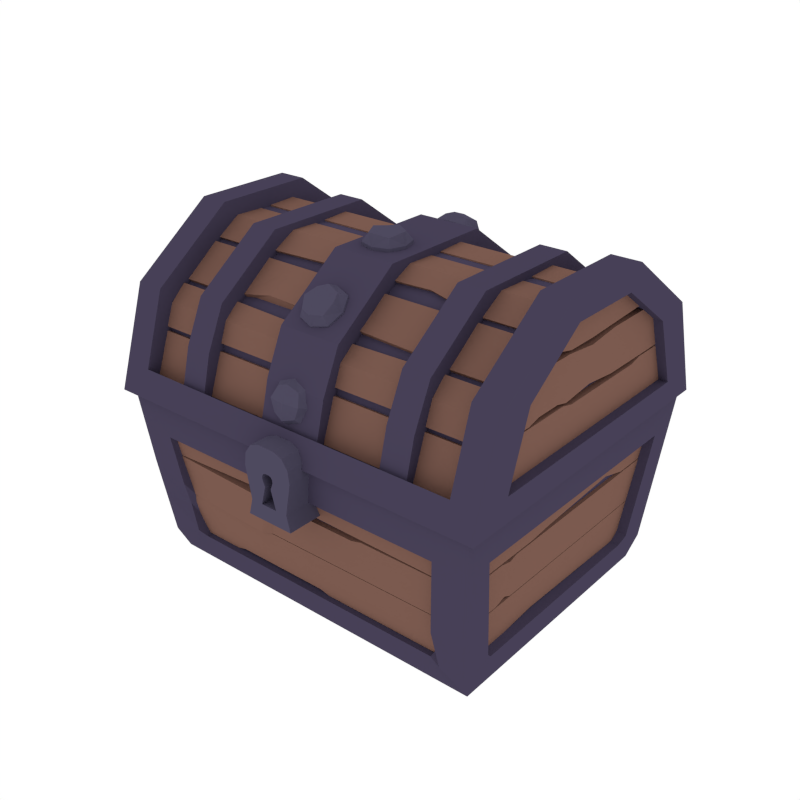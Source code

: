 # Source: Chest.blend  (saved by Blender 2.79.0; exported with 4.5.12 LTS)
import bpy
from mathutils import Matrix  # noqa: F401  (used for matrix-valued properties, if any)

bpy.ops.wm.read_factory_settings(use_empty=True)
scene = bpy.context.scene
scene.name = 'Scene'

# ---- collections
col_collection_1 = bpy.data.collections.new('Collection 1'); scene.collection.children.link(col_collection_1)

# ---- materials (node trees are filled in below, after node groups)
mat_darkmetal = bpy.data.materials.new('DarkMetal')
mat_darkmetal.alpha_threshold = 0.0
mat_darkmetal.diffuse_color = (0.06306, 0.05167, 0.09462, 1.0)
mat_darkmetal.roughness = 0.5
mat_wood = bpy.data.materials.new('Wood')
mat_wood.alpha_threshold = 0.0
mat_wood.diffuse_color = (0.2019, 0.104, 0.07929, 1.0)
mat_wood.roughness = 0.5
mat_metal = bpy.data.materials.new('Metal')
mat_metal.alpha_threshold = 0.0
mat_metal.diffuse_color = (0.07699, 0.06833, 0.1149, 1.0)
mat_metal.roughness = 0.5

# ---- material node trees

# ---- world
world_world = bpy.data.worlds.new('World'); scene.world = world_world
world_world.color = (1.0, 1.0, 1.0)
world_world.use_sun_shadow = False
world_world.sun_shadow_jitter_overblur = 0.0
world_world.cycles.sampling_method = 'NONE'
world_world.cycles.sample_map_resolution = 256

# ---- meshes
me_cube_000 = bpy.data.meshes.new('Cube.000')
me_cube_000.from_pydata([(-0.4754, -0.3979, 0.4241), (-0.4754, -0.3239, 0.6544), (-0.4754, -0.1286, 0.7973), (-0.4754, -0.2989, 0.4809), (-0.4754, -0.2436, 0.6385), (-0.4754, -0.09782, 0.7452), (-0.4376, -0.2989, 0.4809), (-0.4376, -0.2436, 0.6385), (-0.4376, -0.09782, 0.7452), (-0.4083, -0.3781, 0.4859), (-0.4083, -0.3239, 0.6544), (-0.4083, -0.1286, 0.7973), (-0.4083, -0.342, 0.4434), (-0.4083, -0.2877, 0.6119), (-0.4083, -0.09248, 0.7548), (-0.4433, -0.3158, 0.5558), (-0.4433, -0.3514, 0.4575), (-0.4433, -0.2968, 0.5489), (-0.4433, -0.3324, 0.4506), (-0.2773, -0.3158, 0.5558), (-0.2773, -0.3514, 0.4575), (-0.2773, -0.2968, 0.5489), (-0.2773, -0.3324, 0.4506), (-0.2464, -0.3158, 0.5558), (-0.2464, -0.3489, 0.4645), (-0.2464, -0.2968, 0.5489), (-0.2464, -0.3298, 0.4576), (-0.4433, -0.2595, 0.6493), (-0.4433, -0.3142, 0.5655), (-0.4433, -0.2459, 0.6342), (-0.4433, -0.2952, 0.5585), (-0.2773, -0.2595, 0.6493), (-0.2773, -0.3142, 0.5655), (-0.2773, -0.2459, 0.6342), (-0.2773, -0.2952, 0.5585), (-0.2464, -0.2595, 0.6493), (-0.2464, -0.3116, 0.5725), (-0.2464, -0.2459, 0.6342), (-0.2464, -0.2926, 0.5655), (-0.4433, -0.2961, 0.6146), (-0.2773, -0.2961, 0.6146), (-0.2464, -0.2948, 0.6181), (-0.4433, -0.1625, 0.7177), (-0.4433, -0.2458, 0.6543), (-0.4433, -0.1503, 0.7015), (-0.4433, -0.2335, 0.6381), (-0.2773, -0.1625, 0.7177), (-0.2773, -0.2458, 0.6543), (-0.2773, -0.1502, 0.7015), (-0.2773, -0.2335, 0.6381), (-0.2464, -0.1625, 0.7177), (-0.2464, -0.2398, 0.6588), (-0.2464, -0.1502, 0.7015), (-0.2464, -0.2276, 0.6427), (-0.4433, -0.02244, 0.7581), (-0.4433, -0.1495, 0.7237), (-0.4433, -0.02189, 0.7378), (-0.4433, -0.1347, 0.7098), (-0.2773, -0.02244, 0.7581), (-0.2773, -0.1495, 0.7237), (-0.2773, -0.02189, 0.7378), (-0.2773, -0.1347, 0.7098), (-0.2464, -0.02244, 0.7581), (-0.2464, -0.1444, 0.7291), (-0.2464, -0.02189, 0.7378), (-0.2464, -0.1296, 0.7153), (-0.4433, -0.09357, 0.7599), (-0.2773, -0.09357, 0.7599), (-0.2464, -0.08984, 0.76), (-0.4538, -0.3311, 0.4709), (-0.4534, -0.3019, 0.5699), (-0.4374, -0.3311, 0.4708), (-0.4371, -0.3019, 0.5698), (-0.4538, -0.2009, 0.4713), (-0.4534, -0.2012, 0.5702), (-0.4374, -0.2009, 0.4712), (-0.4371, -0.2012, 0.5701), (-0.4538, -0.17, 0.4714), (-0.4535, -0.1703, 0.5629), (-0.4374, -0.17, 0.4713), (-0.4371, -0.1703, 0.5628), (-0.4538, -0.07906, 0.4717), (-0.4534, -0.07939, 0.5706), (-0.4374, -0.07906, 0.4716), (-0.4371, -0.07939, 0.5705), (-0.4538, -0.2663, 0.6725), (-0.4534, -0.2823, 0.5735), (-0.4374, -0.2663, 0.6725), (-0.4371, -0.2823, 0.5736), (-0.4538, -0.08264, 0.7781), (-0.4534, -0.08231, 0.6792), (-0.4374, -0.08264, 0.7782), (-0.4371, -0.08231, 0.6793), (-0.4538, -0.1135, 0.778), (-0.4535, -0.1132, 0.6866), (-0.4374, -0.1135, 0.7781), (-0.4371, -0.1132, 0.6866), (-0.4538, -0.1735, 0.7395), (-0.4535, -0.1733, 0.6864), (-0.4374, -0.1735, 0.7396), (-0.4371, -0.1733, 0.6864), (-0.4538, -0.2282, 0.71), (-0.4534, -0.2444, 0.6787), (-0.4374, -0.2282, 0.7101), (-0.4371, -0.2444, 0.6787), (-0.3035, -0.3722, 0.4639), (-0.3035, -0.3031, 0.6584), (-0.3035, -0.1441, 0.7748), (-0.2392, -0.3722, 0.4639), (-0.2392, -0.3031, 0.6584), (-0.2392, -0.1441, 0.7748), (-0.3035, -0.3476, 0.5611), (-0.2392, -0.3476, 0.5611), (-0.3004, -0.2774, 0.5388), (-0.3004, -0.2504, 0.6086), (-0.3004, -0.1541, 0.6919), (-0.2424, -0.2922, 0.4691), (-0.3004, -0.2922, 0.4691), (-0.2424, -0.2504, 0.6086), (-0.2424, -0.1541, 0.6919), (-0.2424, -0.2774, 0.5388), (-0.4754, -0.378, 0.4859), (-0.4754, 0.385, 0.4267), (-0.4754, 0.3094, 0.6565), (-0.4754, 0.1133, 0.7981), (-0.4754, 0.2856, 0.4829), (-0.4754, 0.2293, 0.6401), (-0.4754, 0.0828, 0.7458), (-0.4376, 0.2856, 0.4829), (-0.4376, 0.2293, 0.6401), (-0.4376, 0.0828, 0.7458), (-0.4083, 0.3648, 0.4883), (-0.4083, 0.3094, 0.6565), (-0.4083, 0.1133, 0.7981), (-0.4083, 0.329, 0.4456), (-0.4083, 0.2736, 0.6138), (-0.4083, 0.07739, 0.7554), (-0.4433, 0.3021, 0.5579), (-0.4433, 0.3383, 0.4598), (-0.4433, 0.283, 0.5509), (-0.4433, 0.3193, 0.4527), (-0.2773, 0.3021, 0.5579), (-0.2773, 0.3383, 0.4598), (-0.2773, 0.283, 0.5509), (-0.2773, 0.3193, 0.4527), (-0.2464, 0.3021, 0.5579), (-0.2464, 0.3358, 0.4668), (-0.2464, 0.283, 0.5509), (-0.2464, 0.3167, 0.4597), (-0.4433, 0.2451, 0.6509), (-0.4433, 0.3004, 0.5675), (-0.4433, 0.2316, 0.6358), (-0.4433, 0.2814, 0.5604), (-0.2773, 0.2451, 0.6509), (-0.2773, 0.3004, 0.5675), (-0.2773, 0.2316, 0.6358), (-0.2773, 0.2814, 0.5604), (-0.2464, 0.2451, 0.6509), (-0.2464, 0.2978, 0.5745), (-0.2464, 0.2316, 0.6358), (-0.2464, 0.2788, 0.5674), (-0.4433, 0.2819, 0.6165), (-0.2773, 0.2819, 0.6165), (-0.2464, 0.2806, 0.62), (-0.4433, 0.1477, 0.7187), (-0.4433, 0.2314, 0.6559), (-0.4433, 0.1355, 0.7025), (-0.4433, 0.2192, 0.6397), (-0.2773, 0.1477, 0.7187), (-0.2773, 0.2314, 0.6559), (-0.2773, 0.1355, 0.7025), (-0.2773, 0.2192, 0.6397), (-0.2464, 0.1477, 0.7187), (-0.2464, 0.2254, 0.6604), (-0.2464, 0.1355, 0.7025), (-0.2464, 0.2132, 0.6441), (-0.4433, 0.007332, 0.7582), (-0.4433, 0.1346, 0.7246), (-0.4433, 0.006922, 0.7379), (-0.4433, 0.1199, 0.7107), (-0.2773, 0.007331, 0.7582), (-0.2773, 0.1346, 0.7246), (-0.2773, 0.006922, 0.7379), (-0.2773, 0.1199, 0.7107), (-0.2464, 0.007331, 0.7582), (-0.2464, 0.1295, 0.73), (-0.2464, 0.006922, 0.7379), (-0.2464, 0.1148, 0.7161), (-0.4433, 0.07845, 0.7605), (-0.2773, 0.07845, 0.7605), (-0.2464, 0.07472, 0.7606), (-0.4538, 0.3179, 0.473), (-0.4534, 0.2881, 0.5718), (-0.4374, 0.3179, 0.473), (-0.4371, 0.2881, 0.5718), (-0.4538, 0.1877, 0.4726), (-0.4534, 0.1873, 0.5715), (-0.4374, 0.1877, 0.4725), (-0.4371, 0.1873, 0.5714), (-0.4538, 0.1568, 0.4725), (-0.4535, 0.1565, 0.5639), (-0.4374, 0.1568, 0.4724), (-0.4371, 0.1565, 0.5639), (-0.4538, -0.036, 0.4719), (-0.4534, -0.03633, 0.5708), (-0.4374, -0.036, 0.4718), (-0.4371, -0.03633, 0.5707), (-0.4538, -0.005172, 0.472), (-0.4535, -0.005476, 0.5634), (-0.4374, -0.005172, 0.4719), (-0.4371, -0.005476, 0.5633), (-0.4538, 0.07345, 0.6736), (-0.4534, 0.07378, 0.5747), (-0.4374, 0.07345, 0.6737), (-0.4371, 0.07378, 0.5748), (-0.4538, 0.1043, 0.6571), (-0.4535, 0.1046, 0.5823), (-0.4374, 0.1043, 0.6572), (-0.4371, 0.1046, 0.5823), (-0.4538, 0.1953, 0.674), (-0.4534, 0.1956, 0.5751), (-0.4374, 0.1953, 0.6741), (-0.4371, 0.1956, 0.5752), (-0.4538, 0.1644, 0.6739), (-0.4535, 0.1647, 0.5825), (-0.4374, 0.1644, 0.674), (-0.4371, 0.1647, 0.5825), (-0.4538, 0.2518, 0.6742), (-0.4534, 0.2684, 0.5753), (-0.4374, 0.2518, 0.6743), (-0.4371, 0.2684, 0.5754), (-0.4538, 0.0674, 0.7786), (-0.4534, 0.06773, 0.6797), (-0.4374, 0.0674, 0.7787), (-0.4371, 0.06773, 0.6798), (-0.4538, 0.09823, 0.7787), (-0.4535, 0.09854, 0.6873), (-0.4374, 0.09823, 0.7788), (-0.4371, 0.09854, 0.6873), (-0.4538, 0.1585, 0.7406), (-0.4535, 0.1587, 0.6875), (-0.4374, 0.1585, 0.7407), (-0.4371, 0.1587, 0.6875), (-0.4538, 0.2134, 0.7115), (-0.4534, 0.2298, 0.6802), (-0.4374, 0.2134, 0.7116), (-0.4371, 0.2298, 0.6803), (-0.3035, 0.3591, 0.4663), (-0.3035, 0.2887, 0.6604), (-0.3035, 0.1289, 0.7757), (-0.3035, -0.007609, 0.7753), (-0.2392, 0.3591, 0.4663), (-0.2392, 0.2887, 0.6604), (-0.2392, 0.1289, 0.7757), (-0.2392, -0.007609, 0.7753), (-0.3035, 0.3338, 0.5634), (-0.2392, 0.3338, 0.5634), (-0.3004, 0.2637, 0.5406), (-0.3004, 0.2363, 0.6102), (-0.2424, -0.007333, 0.6924), (-0.3004, -0.007333, 0.6924), (-0.3004, 0.1394, 0.6929), (-0.2424, 0.2791, 0.471), (-0.3004, 0.2791, 0.471), (-0.2424, 0.2363, 0.6102), (-0.2424, 0.1394, 0.6929), (-0.2424, 0.2637, 0.5406), (-0.4754, 0.3647, 0.4883), (0.4742, -0.3979, 0.4241), (0.4742, -0.3239, 0.6544), (0.4742, -0.1286, 0.7973), (0.4742, -0.2989, 0.4809), (0.4742, -0.2436, 0.6385), (0.4742, -0.09782, 0.7452), (0.4364, -0.2989, 0.4809), (0.4364, -0.2436, 0.6385), (0.4364, -0.09782, 0.7452), (0.4071, -0.3781, 0.4859), (0.4071, -0.3239, 0.6544), (0.4071, -0.1286, 0.7973), (0.4071, -0.342, 0.4434), (0.4071, -0.2877, 0.6119), (0.4071, -0.09248, 0.7548), (-0.0006084, -0.3158, 0.5558), (-0.0006084, -0.3489, 0.4645), (-0.0006084, -0.2968, 0.5489), (-0.0006084, -0.3298, 0.4576), (0.4421, -0.3158, 0.5558), (0.4421, -0.3514, 0.4575), (0.4421, -0.2968, 0.5489), (0.4421, -0.3324, 0.4506), (0.2761, -0.3158, 0.5558), (0.2761, -0.3514, 0.4575), (0.2761, -0.2968, 0.5489), (0.2761, -0.3324, 0.4506), (0.2452, -0.3158, 0.5558), (0.2452, -0.3489, 0.4645), (0.2452, -0.2968, 0.5489), (0.2452, -0.3298, 0.4576), (-0.01285, -0.2585, 0.6426), (-0.0006084, -0.3116, 0.5725), (-0.01285, -0.2449, 0.6276), (-0.0006084, -0.2926, 0.5655), (0.4421, -0.2595, 0.6493), (0.4421, -0.3142, 0.5655), (0.4421, -0.2459, 0.6342), (0.4421, -0.2952, 0.5585), (0.2761, -0.2595, 0.6493), (0.2761, -0.3142, 0.5655), (0.2761, -0.2459, 0.6342), (0.2761, -0.2952, 0.5585), (0.2452, -0.2595, 0.6493), (0.2452, -0.3116, 0.5725), (0.2452, -0.2459, 0.6342), (0.2452, -0.2926, 0.5655), (-0.0006084, -0.2948, 0.6181), (0.4421, -0.2961, 0.6146), (0.2761, -0.2961, 0.6146), (0.2452, -0.2948, 0.6181), (-0.1594, -0.1625, 0.7177), (-0.1696, -0.2319, 0.6714), (-0.1594, -0.1502, 0.7015), (-0.1594, -0.2276, 0.6427), (0.4421, -0.1625, 0.7177), (0.4421, -0.2458, 0.6543), (0.4421, -0.1502, 0.7015), (0.4421, -0.2335, 0.6381), (0.2761, -0.1625, 0.7177), (0.2761, -0.2458, 0.6543), (0.2761, -0.1502, 0.7015), (0.2761, -0.2335, 0.6381), (0.2452, -0.1625, 0.7177), (0.2452, -0.2398, 0.6588), (0.2452, -0.1502, 0.7015), (0.2452, -0.2276, 0.6427), (0.1633, -0.02244, 0.7581), (0.1652, -0.1307, 0.7377), (0.1633, -0.02189, 0.7378), (0.1652, -0.1159, 0.7239), (0.4421, -0.02244, 0.7581), (0.4421, -0.1495, 0.7237), (0.4421, -0.02189, 0.7378), (0.4421, -0.1347, 0.7098), (0.2761, -0.02244, 0.7581), (0.2761, -0.1495, 0.7237), (0.2761, -0.02189, 0.7378), (0.2761, -0.1347, 0.7098), (0.2452, -0.02244, 0.7581), (0.2452, -0.1444, 0.7291), (0.2452, -0.02189, 0.7378), (0.2452, -0.1296, 0.7153), (0.1633, -0.08984, 0.76), (0.4421, -0.09357, 0.7599), (0.2761, -0.09357, 0.7599), (0.2452, -0.08984, 0.76), (0.4526, -0.3311, 0.4709), (0.4522, -0.3019, 0.5699), (0.4362, -0.3311, 0.4708), (0.4359, -0.3019, 0.5698), (0.4526, -0.08799, 0.673), (0.4522, -0.08766, 0.5741), (0.4362, -0.08799, 0.6731), (0.4359, -0.08766, 0.5742), (0.4526, -0.1188, 0.6729), (0.4522, -0.1185, 0.5815), (0.4362, -0.1188, 0.673), (0.4359, -0.1185, 0.5816), (0.4526, -0.2098, 0.6726), (0.4522, -0.2095, 0.5737), (0.4362, -0.2098, 0.6727), (0.4359, -0.2095, 0.5738), (0.4526, -0.179, 0.6727), (0.4522, -0.1787, 0.5813), (0.4362, -0.179, 0.6728), (0.4359, -0.1787, 0.5814), (0.4526, -0.2663, 0.6725), (0.4522, -0.2823, 0.5735), (0.4362, -0.2663, 0.6725), (0.4359, -0.2823, 0.5736), (0.4526, -0.08264, 0.7781), (0.4522, -0.08231, 0.6792), (0.4362, -0.08264, 0.7782), (0.4359, -0.08231, 0.6793), (0.4526, -0.1135, 0.778), (0.4522, -0.1132, 0.6866), (0.4362, -0.1135, 0.7781), (0.4359, -0.1132, 0.6866), (0.4526, -0.1735, 0.7395), (0.4522, -0.1733, 0.6864), (0.4362, -0.1735, 0.7396), (0.4359, -0.1733, 0.6864), (0.4526, -0.2282, 0.71), (0.4522, -0.2444, 0.6787), (0.4362, -0.2282, 0.7101), (0.4359, -0.2444, 0.6787), (0.3023, -0.3722, 0.4639), (0.3023, -0.3031, 0.6584), (0.3023, -0.1441, 0.7748), (0.238, -0.3722, 0.4639), (0.238, -0.3031, 0.6584), (0.238, -0.1441, 0.7748), (0.3023, -0.3476, 0.5611), (0.238, -0.3476, 0.5611), (0.2992, -0.2774, 0.5388), (0.2992, -0.2504, 0.6086), (0.2992, -0.1541, 0.6919), (0.2412, -0.2922, 0.4691), (0.2992, -0.2922, 0.4691), (0.2412, -0.2504, 0.6086), (0.2412, -0.1541, 0.6919), (0.2412, -0.2774, 0.5388), (0.4742, -0.378, 0.4859), (0.4742, 0.385, 0.4267), (0.4742, 0.3094, 0.6565), (0.4742, 0.1133, 0.7981), (0.4742, 0.2856, 0.4829), (0.4742, 0.2293, 0.6401), (0.4742, 0.0828, 0.7458), (0.4364, 0.2856, 0.4829), (0.4364, 0.2293, 0.6401), (0.4364, 0.0828, 0.7458), (0.4071, 0.3648, 0.4883), (0.4071, 0.3094, 0.6565), (0.4071, 0.1133, 0.7981), (0.4071, 0.329, 0.4456), (0.4071, 0.2736, 0.6138), (0.4071, 0.07739, 0.7554), (-0.0006085, 0.3021, 0.5579), (-0.0006085, 0.3358, 0.4668), (-0.0006085, 0.283, 0.5509), (-0.0006084, 0.3167, 0.4597), (0.4421, 0.3021, 0.5579), (0.4421, 0.3383, 0.4598), (0.4421, 0.283, 0.5509), (0.4421, 0.3193, 0.4527), (0.2761, 0.3021, 0.5579), (0.2761, 0.3383, 0.4598), (0.2761, 0.283, 0.5509), (0.2761, 0.3193, 0.4527), (0.2452, 0.3021, 0.5579), (0.2452, 0.3358, 0.4668), (0.2452, 0.283, 0.5509), (0.2452, 0.3167, 0.4597), (-0.0006085, 0.2451, 0.6509), (-0.0006085, 0.2978, 0.5745), (-0.0006085, 0.2316, 0.6358), (-0.0006085, 0.2788, 0.5674), (0.4421, 0.2451, 0.6509), (0.4421, 0.3004, 0.5675), (0.4421, 0.2316, 0.6358), (0.4421, 0.2814, 0.5604), (0.2761, 0.2451, 0.6509), (0.2761, 0.3004, 0.5675), (0.2761, 0.2316, 0.6358), (0.2761, 0.2814, 0.5604), (0.2452, 0.2451, 0.6509), (0.2452, 0.2978, 0.5745), (0.2452, 0.2316, 0.6358), (0.2452, 0.2788, 0.5674), (-0.0006085, 0.2806, 0.62), (0.4421, 0.2819, 0.6165), (0.2761, 0.2819, 0.6165), (0.2452, 0.2806, 0.62), (-0.0006085, 0.1477, 0.7187), (-0.008622, 0.2142, 0.6752), (-0.0006085, 0.1355, 0.7025), (-0.0006085, 0.2132, 0.6441), (0.4421, 0.1477, 0.7187), (0.4421, 0.2314, 0.6559), (0.4421, 0.1355, 0.7025), (0.4421, 0.2192, 0.6397), (0.2761, 0.1477, 0.7187), (0.2761, 0.2314, 0.6559), (0.2761, 0.1355, 0.7025), (0.2761, 0.2192, 0.6397), (0.2452, 0.1477, 0.7187), (0.2452, 0.2254, 0.6604), (0.2452, 0.1355, 0.7025), (0.2452, 0.2132, 0.6441), (-0.0006085, 0.007332, 0.7582), (-0.0006085, 0.1295, 0.73), (-0.0006085, 0.006922, 0.7379), (-0.0006085, 0.1148, 0.7161), (0.4421, 0.007332, 0.7582), (0.4421, 0.1346, 0.7246), (0.4421, 0.006922, 0.7379), (0.4421, 0.1199, 0.7107), (0.2761, 0.007332, 0.7582), (0.2761, 0.1346, 0.7246), (0.2761, 0.006922, 0.7379), (0.2761, 0.1199, 0.7107), (0.2452, 0.007332, 0.7582), (0.2452, 0.1295, 0.73), (0.2452, 0.006922, 0.7379), (0.2452, 0.1148, 0.7161), (-0.0006085, 0.07472, 0.7606), (0.4421, 0.07845, 0.7605), (0.2761, 0.07845, 0.7605), (0.2452, 0.07472, 0.7606), (0.4526, 0.3179, 0.473), (0.4522, 0.2881, 0.5718), (0.4362, 0.3179, 0.473), (0.4359, 0.2881, 0.5718), (0.4526, 0.1877, 0.4726), (0.4522, 0.1873, 0.5715), (0.4362, 0.1877, 0.4725), (0.4359, 0.1873, 0.5714), (0.4526, 0.1568, 0.4725), (0.4522, 0.1565, 0.5639), (0.4362, 0.1568, 0.4724), (0.4359, 0.1565, 0.5639), (0.4359, -0.00697, 0.5834), (0.4362, -0.00724, 0.6644), (0.4522, -0.00697, 0.5834), (0.4526, -0.00724, 0.6644), (0.4526, -0.09803, 0.4717), (0.4522, -0.09836, 0.5706), (0.4362, -0.09803, 0.4716), (0.4359, -0.09836, 0.5705), (0.4526, -0.0672, 0.4718), (0.4522, -0.06751, 0.5632), (0.4362, -0.0672, 0.4717), (0.4359, -0.06751, 0.5631), (0.4526, 0.07345, 0.6736), (0.4522, 0.07378, 0.5747), (0.4362, 0.07345, 0.6737), (0.4359, 0.07378, 0.5748), (0.4526, 0.2518, 0.6742), (0.4522, 0.2684, 0.5753), (0.4362, 0.2518, 0.6743), (0.4359, 0.2684, 0.5754), (0.4359, -0.00729, 0.6795), (0.4362, -0.007619, 0.7784), (0.4522, -0.00729, 0.6794), (0.4526, -0.007619, 0.7783), (0.4526, 0.1585, 0.7406), (0.4522, 0.1587, 0.6875), (0.4362, 0.1585, 0.7407), (0.4359, 0.1587, 0.6875), (0.4526, 0.2134, 0.7115), (0.4522, 0.2298, 0.6802), (0.4362, 0.2134, 0.7116), (0.4359, 0.2298, 0.6803), (0.3023, 0.3591, 0.4663), (0.3023, 0.2887, 0.6604), (0.3023, 0.1289, 0.7757), (0.3023, -0.007609, 0.7753), (0.238, 0.3591, 0.4663), (0.238, 0.2887, 0.6604), (0.238, 0.1289, 0.7757), (0.238, -0.007609, 0.7753), (0.3023, 0.3338, 0.5634), (0.238, 0.3338, 0.5634), (0.2992, 0.2637, 0.5406), (0.2992, 0.2363, 0.6102), (0.2412, -0.007333, 0.6924), (0.2992, -0.007333, 0.6924), (0.2992, 0.1394, 0.6929), (0.2412, 0.2791, 0.471), (0.2992, 0.2791, 0.471), (0.2412, 0.2363, 0.6102), (0.2412, 0.1394, 0.6929), (0.2412, 0.2637, 0.5406), (0.4742, 0.3647, 0.4883), (-0.4197, -0.3233, 0.4244), (-0.4197, 0.3104, 0.4265), (0.4185, -0.3233, 0.4244), (0.4185, 0.3104, 0.4265), (-0.3999, -0.2577, 0.4876), (-0.3999, 0.2444, 0.4892), (0.3987, -0.2577, 0.4876), (0.3987, 0.2444, 0.4892), (-0.3773, -0.1799, 0.5307), (-0.3773, 0.1663, 0.5318), (0.3761, -0.1799, 0.5307), (0.3761, 0.1663, 0.5318), (-0.06823, -0.3722, 0.4639), (-0.06823, -0.3031, 0.6584), (-0.06823, -0.1441, 0.7748), (0.0818, -0.3722, 0.4639), (0.0818, -0.3031, 0.6584), (0.0818, -0.1441, 0.7748), (-0.06823, -0.3476, 0.5611), (0.0818, -0.3476, 0.5611), (-0.06084, -0.2774, 0.5388), (-0.06084, -0.2504, 0.6086), (-0.06084, -0.1541, 0.6919), (0.07441, -0.2922, 0.4691), (-0.06084, -0.2922, 0.4691), (0.07441, -0.2504, 0.6086), (0.07441, -0.1541, 0.6919), (0.07441, -0.2774, 0.5388), (-0.06823, 0.3591, 0.4663), (-0.06823, 0.2887, 0.6604), (-0.06823, 0.1289, 0.7757), (-0.06823, -0.007609, 0.7753), (0.0818, 0.3591, 0.4663), (0.0818, 0.2887, 0.6604), (0.0818, 0.1289, 0.7757), (0.0818, -0.007609, 0.7753), (-0.06823, 0.3338, 0.5634), (0.0818, 0.3338, 0.5634), (-0.06084, 0.2637, 0.5406), (-0.06084, 0.2363, 0.6102), (0.07441, -0.007333, 0.6924), (-0.06084, -0.007333, 0.6924), (-0.06084, 0.1394, 0.6929), (0.07441, 0.2791, 0.471), (-0.06084, 0.2791, 0.471), (0.07441, 0.2363, 0.6102), (0.07441, 0.1394, 0.6929), (0.07441, 0.2637, 0.5406), (0.04947, -0.3485, 0.5311), (3.679e-08, -0.379, 0.5394), (3.679e-08, -0.3615, 0.4834), (3.679e-08, -0.3355, 0.5788), (-0.04947, -0.3485, 0.5311), (0.04947, -0.253, 0.7001), (3.679e-08, -0.2722, 0.7252), (3.679e-08, -0.2924, 0.6701), (3.679e-08, -0.2137, 0.73), (-0.04947, -0.253, 0.7001), (0.04947, -0.06333, 0.7823), (3.679e-08, -0.06357, 0.8139), (3.679e-08, -0.1128, 0.782), (3.679e-08, -0.01385, 0.7827), (-0.04947, -0.06333, 0.7823), (0.04947, 0.1765, 0.7479), (3.679e-08, 0.1937, 0.7744), (3.679e-08, 0.135, 0.7749), (3.679e-08, 0.2179, 0.7209), (-0.04947, 0.1765, 0.7479), (0.04947, 0.3177, 0.6106), (3.679e-08, 0.3462, 0.6243), (3.679e-08, 0.2963, 0.6552), (3.679e-08, 0.3392, 0.5661), (-0.04947, 0.3177, 0.6106), (-0.0371, -0.3582, 0.4953), (-0.0371, -0.3713, 0.5373), (0.0371, -0.3388, 0.5669), (0.0371, -0.3713, 0.5373), (3.679e-08, -0.3811, 0.5015), (3.679e-08, -0.3616, 0.5731), (-0.0371, -0.3388, 0.5669), (0.0371, -0.3582, 0.4953), (3.679e-08, -0.3051, 0.5706), (3.679e-08, -0.331, 0.4751), (0.04947, -0.318, 0.5228), (-0.04947, -0.318, 0.5228), (-0.0371, -0.2825, 0.6776), (-0.0371, -0.2674, 0.7189), (0.0371, -0.2235, 0.7225), (0.0371, -0.2674, 0.7189), (3.679e-08, -0.2969, 0.6964), (3.679e-08, -0.2379, 0.7414), (-0.0371, -0.2235, 0.7225), (0.0371, -0.2825, 0.6776), (3.679e-08, -0.1945, 0.7049), (3.679e-08, -0.2733, 0.645), (0.04947, -0.2339, 0.6749), (-0.04947, -0.2339, 0.6749), (-0.0371, -0.1004, 0.7821), (-0.0371, -0.06351, 0.806), (0.0371, -0.02622, 0.7826), (0.0371, -0.06351, 0.806), (3.679e-08, -0.1006, 0.8057), (3.679e-08, -0.02641, 0.8063), (-0.0371, -0.02622, 0.7826), (0.0371, -0.1004, 0.7821), (3.679e-08, -0.01361, 0.7512), (3.679e-08, -0.1125, 0.7504), (0.04947, -0.06308, 0.7508), (-0.04947, -0.06308, 0.7508), (-0.0371, 0.1454, 0.7682), (-0.0371, 0.1894, 0.7678), (0.0371, 0.2076, 0.7277), (0.0371, 0.1894, 0.7678), (3.679e-08, 0.1583, 0.788), (3.679e-08, 0.2205, 0.7475), (-0.0371, 0.2076, 0.7277), (0.0371, 0.1454, 0.7682), (3.679e-08, 0.2007, 0.6945), (3.679e-08, 0.1178, 0.7484), (0.04947, 0.1592, 0.7215), (-0.04947, 0.1592, 0.7215), (-0.0371, 0.3016, 0.6441), (-0.0371, 0.339, 0.6209), (0.0371, 0.3338, 0.5772), (0.0371, 0.339, 0.6209), (3.679e-08, 0.323, 0.6543), (3.679e-08, 0.3551, 0.5875), (-0.0371, 0.3338, 0.5772), (0.0371, 0.3016, 0.6441), (3.679e-08, 0.3107, 0.5524), (3.679e-08, 0.2678, 0.6415), (0.04947, 0.2893, 0.5969), (-0.04947, 0.2893, 0.5969), (-0.02748, -0.3726, 0.5092), (-0.02748, -0.3582, 0.5622), (0.02748, -0.3726, 0.5092), (0.02748, -0.3582, 0.5622), (-0.0371, -0.3277, 0.487), (-0.0371, -0.3083, 0.5586), (0.0371, -0.3277, 0.487), (0.0371, -0.3083, 0.5586), (-0.02748, -0.2855, 0.6974), (-0.02748, -0.2418, 0.7307), (0.02748, -0.2855, 0.6974), (0.02748, -0.2418, 0.7307), (-0.0371, -0.2634, 0.6525), (-0.0371, -0.2044, 0.6974), (0.0371, -0.2634, 0.6525), (0.0371, -0.2044, 0.6974), (-0.02748, -0.09095, 0.7997), (-0.02748, -0.03598, 0.8001), (0.02748, -0.09095, 0.7997), (0.02748, -0.03598, 0.8001), (-0.0371, -0.1002, 0.7505), (-0.0371, -0.02597, 0.7511), (0.0371, -0.1002, 0.7505), (0.0371, -0.02597, 0.7511), (-0.02748, 0.163, 0.7776), (-0.02748, 0.2091, 0.7476), (0.02748, 0.163, 0.7776), (0.02748, 0.2091, 0.7476), (-0.0371, 0.1281, 0.7417), (-0.0371, 0.1903, 0.7012), (0.0371, 0.1281, 0.7417), (0.0371, 0.1903, 0.7012), (-0.02748, 0.3216, 0.643), (-0.02748, 0.3454, 0.5935), (0.02748, 0.3216, 0.643), (0.02748, 0.3454, 0.5935), (-0.0371, 0.2732, 0.6304), (-0.0371, 0.3054, 0.5635), (0.0371, 0.2732, 0.6304), (0.0371, 0.3054, 0.5635)], [], [(6, 128, 125, 3), (8, 130, 129, 128, 6, 7), (2, 1, 10, 11), (1, 2, 5, 4), (0, 121, 3), (124, 127, 5, 2), (3, 125, 122, 0), (277, 280, 12, 9), (127, 130, 8, 5), (3, 4, 7, 6), (14, 136, 133, 11), (4, 5, 8, 7), (11, 10, 13, 14), (425, 135, 136, 426), (281, 282, 14, 13), (1, 121, 9, 10), (270, 414, 423, 279), (280, 281, 13, 12), (412, 122, 131, 421), (10, 9, 12, 13), (25, 23, 283, 285), (19, 21, 17, 15), (24, 284, 283, 23), (15, 16, 20, 19), (16, 18, 22, 20), (23, 25, 21, 19), (26, 286, 284, 24), (19, 20, 24, 23), (20, 22, 26, 24), (37, 35, 299, 301), (31, 33, 29, 27), (41, 315, 299, 35), (39, 28, 32, 40), (28, 30, 34, 32), (35, 37, 33, 31), (38, 302, 300, 36), (40, 32, 36, 41), (32, 34, 38, 36), (31, 40, 41, 35), (27, 39, 40, 31), (36, 300, 315, 41), (52, 50, 319, 321), (46, 48, 44, 42), (51, 320, 319, 50), (42, 43, 47, 46), (43, 45, 49, 47), (50, 52, 48, 46), (53, 322, 320, 51), (46, 47, 51, 50), (47, 49, 53, 51), (64, 62, 335, 337), (58, 60, 56, 54), (68, 351, 335, 62), (66, 55, 59, 67), (55, 57, 61, 59), (62, 64, 60, 58), (65, 338, 336, 63), (67, 59, 63, 68), (59, 61, 65, 63), (58, 67, 68, 62), (54, 66, 67, 58), (63, 336, 351, 68), (73, 75, 71, 69), (81, 77, 78, 82), (69, 70, 74, 73), (70, 72, 76, 74), (77, 79, 75, 73), (73, 74, 78, 77), (74, 76, 80, 78), (84, 206, 204, 82), (82, 78, 80, 84), (203, 205, 83, 81), (82, 204, 203, 81), (211, 212, 86, 85), (231, 89, 91, 233), (211, 85, 87, 213), (99, 95, 93, 97), (90, 232, 234, 92), (89, 231, 232, 90), (93, 95, 91, 89), (89, 90, 94, 93), (90, 92, 96, 94), (98, 97, 93, 94), (98, 100, 104, 102), (97, 101, 103, 99), (100, 98, 94, 96), (97, 98, 102, 101), (107, 106, 109, 110), (250, 107, 110, 254), (111, 105, 108, 112), (106, 111, 112, 109), (115, 119, 118, 114), (260, 259, 119, 115), (113, 120, 116, 117), (114, 118, 120, 113), (105, 117, 116, 108), (111, 113, 117, 105), (106, 114, 113, 111), (112, 120, 118, 109), (108, 116, 120, 112), (109, 118, 119, 110), (250, 260, 115, 107), (107, 115, 114, 106), (110, 119, 259, 254), (9, 121, 0), (3, 121, 1, 4), (124, 133, 132, 123), (123, 126, 127, 124), (122, 125, 267), (421, 131, 134, 424), (125, 128, 129, 126), (126, 129, 130, 127), (133, 136, 135, 132), (426, 136, 14, 282), (123, 132, 131, 267), (424, 134, 135, 425), (0, 564, 566, 268), (132, 135, 134, 131), (147, 429, 427, 145), (141, 137, 139, 143), (146, 145, 427, 428), (137, 141, 142, 138), (138, 142, 144, 140), (145, 141, 143, 147), (148, 146, 428, 430), (141, 145, 146, 142), (142, 146, 148, 144), (159, 445, 443, 157), (153, 149, 151, 155), (163, 157, 443, 459), (161, 162, 154, 150), (150, 154, 156, 152), (157, 153, 155, 159), (160, 158, 444, 446), (162, 163, 158, 154), (154, 158, 160, 156), (153, 157, 163, 162), (149, 153, 162, 161), (158, 163, 459, 444), (174, 465, 463, 172), (168, 164, 166, 170), (173, 172, 463, 464), (164, 168, 169, 165), (165, 169, 171, 167), (172, 168, 170, 174), (175, 173, 464, 466), (168, 172, 173, 169), (169, 173, 175, 171), (186, 481, 479, 184), (180, 176, 178, 182), (190, 184, 479, 495), (188, 189, 181, 177), (177, 181, 183, 179), (184, 180, 182, 186), (187, 185, 480, 482), (189, 190, 185, 181), (181, 185, 187, 183), (180, 184, 190, 189), (176, 180, 189, 188), (185, 190, 495, 480), (195, 191, 193, 197), (209, 207, 199, 201), (191, 195, 196, 192), (192, 196, 198, 194), (199, 195, 197, 201), (195, 199, 200, 196), (196, 200, 202, 198), (208, 200, 199, 207), (207, 209, 205, 203), (210, 202, 200, 208), (203, 204, 208, 207), (204, 206, 210, 208), (225, 223, 215, 217), (215, 211, 213, 217), (211, 215, 216, 212), (212, 216, 218, 214), (224, 216, 215, 223), (227, 228, 220, 219), (228, 230, 222, 220), (223, 225, 221, 219), (226, 218, 216, 224), (219, 220, 224, 223), (220, 222, 226, 224), (219, 221, 229, 227), (241, 239, 235, 237), (235, 231, 233, 237), (231, 235, 236, 232), (232, 236, 238, 234), (240, 236, 235, 239), (240, 244, 246, 242), (239, 241, 245, 243), (242, 238, 236, 240), (239, 243, 244, 240), (249, 253, 252, 248), (250, 254, 253, 249), (255, 256, 251, 247), (248, 252, 256, 255), (261, 258, 264, 265), (260, 261, 265, 259), (257, 263, 262, 266), (258, 257, 266, 264), (247, 251, 262, 263), (255, 247, 263, 257), (248, 255, 257, 258), (256, 252, 264, 266), (251, 256, 266, 262), (252, 253, 265, 264), (250, 249, 261, 260), (249, 248, 258, 261), (253, 254, 259, 265), (131, 122, 267), (125, 126, 123, 267), (271, 415, 418, 274), (274, 418, 419, 420, 276, 275), (270, 279, 278, 269), (269, 272, 273, 270), (268, 271, 411), (414, 270, 273, 417), (268, 412, 415, 271), (417, 273, 276, 420), (271, 274, 275, 272), (279, 423, 426, 282), (272, 275, 276, 273), (279, 282, 281, 278), (269, 278, 277, 411), (77, 81, 83, 79), (278, 281, 280, 277), (297, 285, 283, 295), (291, 287, 289, 293), (296, 295, 283, 284), (287, 291, 292, 288), (288, 292, 294, 290), (295, 291, 293, 297), (298, 296, 284, 286), (291, 295, 296, 292), (292, 296, 298, 294), (313, 301, 299, 311), (307, 303, 305, 309), (318, 311, 299, 315), (316, 317, 308, 304), (304, 308, 310, 306), (311, 307, 309, 313), (314, 312, 300, 302), (317, 318, 312, 308), (308, 312, 314, 310), (307, 311, 318, 317), (303, 307, 317, 316), (312, 318, 315, 300), (333, 321, 319, 331), (327, 323, 325, 329), (332, 331, 319, 320), (323, 327, 328, 324), (324, 328, 330, 326), (331, 327, 329, 333), (334, 332, 320, 322), (327, 331, 332, 328), (328, 332, 334, 330), (349, 337, 335, 347), (343, 339, 341, 345), (354, 347, 335, 351), (352, 353, 344, 340), (340, 344, 346, 342), (347, 343, 345, 349), (350, 348, 336, 338), (353, 354, 348, 344), (344, 348, 350, 346), (343, 347, 354, 353), (339, 343, 353, 352), (348, 354, 351, 336), (523, 524, 528, 527), (356, 516, 518, 358), (357, 517, 515, 355), (514, 359, 360, 513), (373, 371, 363, 365), (359, 514, 512, 361), (513, 360, 362, 511), (363, 359, 361, 365), (359, 363, 364, 360), (360, 364, 366, 362), (372, 364, 363, 371), (375, 376, 368, 367), (376, 378, 370, 368), (371, 373, 369, 367), (374, 366, 364, 372), (367, 368, 372, 371), (368, 370, 374, 372), (367, 369, 377, 375), (534, 379, 380, 533), (389, 387, 383, 385), (379, 534, 532, 381), (533, 380, 382, 531), (383, 379, 381, 385), (379, 383, 384, 380), (380, 384, 386, 382), (388, 384, 383, 387), (388, 392, 394, 390), (387, 389, 393, 391), (390, 386, 384, 388), (387, 391, 392, 388), (397, 400, 399, 396), (546, 550, 400, 397), (401, 402, 398, 395), (396, 399, 402, 401), (405, 404, 408, 409), (556, 405, 409, 555), (403, 407, 406, 410), (404, 403, 410, 408), (395, 398, 406, 407), (401, 395, 407, 403), (396, 401, 403, 404), (402, 399, 408, 410), (398, 402, 410, 406), (399, 400, 409, 408), (546, 397, 405, 556), (397, 396, 404, 405), (400, 550, 555, 409), (277, 268, 411), (271, 272, 269, 411), (414, 413, 422, 423), (413, 414, 417, 416), (412, 563, 415), (415, 416, 419, 418), (416, 417, 420, 419), (423, 422, 425, 426), (413, 563, 421, 422), (422, 421, 424, 425), (441, 439, 427, 429), (435, 437, 433, 431), (440, 428, 427, 439), (431, 432, 436, 435), (432, 434, 438, 436), (439, 441, 437, 435), (442, 430, 428, 440), (435, 436, 440, 439), (436, 438, 442, 440), (457, 455, 443, 445), (451, 453, 449, 447), (462, 459, 443, 455), (460, 448, 452, 461), (448, 450, 454, 452), (455, 457, 453, 451), (458, 446, 444, 456), (461, 452, 456, 462), (452, 454, 458, 456), (451, 461, 462, 455), (447, 460, 461, 451), (456, 444, 459, 462), (477, 475, 463, 465), (471, 473, 469, 467), (476, 464, 463, 475), (467, 468, 472, 471), (468, 470, 474, 472), (475, 477, 473, 471), (478, 466, 464, 476), (471, 472, 476, 475), (472, 474, 478, 476), (493, 491, 479, 481), (487, 489, 485, 483), (498, 495, 479, 491), (496, 484, 488, 497), (484, 486, 490, 488), (491, 493, 489, 487), (494, 482, 480, 492), (497, 488, 492, 498), (488, 490, 494, 492), (487, 497, 498, 491), (483, 496, 497, 487), (492, 480, 495, 498), (503, 505, 501, 499), (521, 509, 507, 519), (499, 500, 504, 503), (500, 502, 506, 504), (507, 509, 505, 503), (503, 504, 508, 507), (504, 506, 510, 508), (514, 513, 524, 523), (520, 519, 507, 508), (519, 515, 517, 521), (522, 520, 508, 510), (515, 519, 520, 516), (516, 520, 522, 518), (524, 526, 530, 528), (523, 525, 512, 514), (355, 515, 516, 356), (513, 511, 526, 524), (523, 527, 529, 525), (533, 536, 535, 534), (532, 534, 535, 537), (531, 538, 536, 533), (536, 538, 542, 540), (535, 539, 541, 537), (535, 536, 540, 539), (545, 544, 548, 549), (546, 545, 549, 550), (551, 543, 547, 552), (544, 551, 552, 548), (557, 561, 560, 554), (556, 555, 561, 557), (553, 562, 558, 559), (554, 560, 562, 553), (543, 559, 558, 547), (551, 553, 559, 543), (544, 554, 553, 551), (552, 562, 560, 548), (547, 558, 562, 552), (548, 560, 561, 549), (546, 556, 557, 545), (545, 557, 554, 544), (549, 561, 555, 550), (421, 563, 412), (415, 563, 413, 416), (11, 133, 124, 2), (212, 214, 88, 86), (0, 122, 565, 564), (566, 564, 568, 570), (122, 412, 567, 565), (412, 268, 566, 567), (565, 567, 571, 569), (569, 571, 575, 573), (564, 565, 569, 568), (570, 568, 572, 574), (567, 566, 570, 571), (572, 573, 575, 574), (571, 570, 574, 575), (568, 569, 573, 572), (578, 577, 580, 581), (595, 578, 581, 599), (582, 576, 579, 583), (577, 582, 583, 580), (586, 590, 589, 585), (605, 604, 590, 586), (584, 591, 587, 588), (585, 589, 591, 584), (576, 588, 587, 579), (582, 584, 588, 576), (577, 585, 584, 582), (583, 591, 589, 580), (579, 587, 591, 583), (580, 589, 590, 581), (595, 605, 586, 578), (578, 586, 585, 577), (581, 590, 604, 599), (594, 598, 597, 593), (595, 599, 598, 594), (600, 601, 596, 592), (593, 597, 601, 600), (606, 603, 609, 610), (605, 606, 610, 604), (602, 608, 607, 611), (603, 602, 611, 609), (592, 596, 607, 608), (600, 592, 608, 602), (593, 600, 602, 603), (601, 597, 609, 611), (596, 601, 611, 607), (597, 598, 610, 609), (595, 594, 606, 605), (594, 593, 603, 606), (598, 599, 604, 610), (612, 644, 703, 647), (612, 647, 704, 639), (612, 639, 700, 640), (612, 640, 699, 644), (613, 641, 699, 640), (613, 640, 700, 642), (613, 642, 698, 638), (613, 638, 697, 641), (614, 637, 701, 646), (614, 646, 703, 644), (614, 644, 699, 641), (614, 641, 697, 637), (615, 639, 704, 645), (615, 645, 702, 643), (615, 643, 698, 642), (615, 642, 700, 639), (616, 637, 697, 638), (616, 638, 698, 643), (616, 643, 702, 648), (616, 648, 701, 637), (617, 656, 711, 659), (617, 659, 712, 651), (617, 651, 708, 652), (617, 652, 707, 656), (618, 653, 707, 652), (618, 652, 708, 654), (618, 654, 706, 650), (618, 650, 705, 653), (619, 649, 709, 658), (619, 658, 711, 656), (619, 656, 707, 653), (619, 653, 705, 649), (620, 651, 712, 657), (620, 657, 710, 655), (620, 655, 706, 654), (620, 654, 708, 651), (621, 649, 705, 650), (621, 650, 706, 655), (621, 655, 710, 660), (621, 660, 709, 649), (622, 668, 719, 671), (622, 671, 720, 663), (622, 663, 716, 664), (622, 664, 715, 668), (623, 665, 715, 664), (623, 664, 716, 666), (623, 666, 714, 662), (623, 662, 713, 665), (624, 661, 717, 670), (624, 670, 719, 668), (624, 668, 715, 665), (624, 665, 713, 661), (625, 663, 720, 669), (625, 669, 718, 667), (625, 667, 714, 666), (625, 666, 716, 663), (626, 661, 713, 662), (626, 662, 714, 667), (626, 667, 718, 672), (626, 672, 717, 661), (627, 680, 727, 683), (627, 683, 728, 675), (627, 675, 724, 676), (627, 676, 723, 680), (628, 677, 723, 676), (628, 676, 724, 678), (628, 678, 722, 674), (628, 674, 721, 677), (629, 673, 725, 682), (629, 682, 727, 680), (629, 680, 723, 677), (629, 677, 721, 673), (630, 675, 728, 681), (630, 681, 726, 679), (630, 679, 722, 678), (630, 678, 724, 675), (631, 673, 721, 674), (631, 674, 722, 679), (631, 679, 726, 684), (631, 684, 725, 673), (632, 692, 735, 695), (632, 695, 736, 687), (632, 687, 732, 688), (632, 688, 731, 692), (633, 689, 731, 688), (633, 688, 732, 690), (633, 690, 730, 686), (633, 686, 729, 689), (634, 685, 733, 694), (634, 694, 735, 692), (634, 692, 731, 689), (634, 689, 729, 685), (635, 687, 736, 693), (635, 693, 734, 691), (635, 691, 730, 690), (635, 690, 732, 687), (636, 685, 729, 686), (636, 686, 730, 691), (636, 691, 734, 696), (636, 696, 733, 685), (268, 277, 9, 0)])
me_cube_000.polygons.foreach_set('material_index', [0, 0, 0, 0, 0, 0, 0, 0, 0, 0, 0, 0, 0, 0, 0, 0, 0, 0, 0, 0, 1, 1, 1, 1, 1, 1, 1, 1, 1, 1, 1, 1, 1, 1, 1, 1, 1, 1, 1, 1, 1, 1, 1, 1, 1, 1, 1, 1, 1, 1, 1, 1, 1, 1, 1, 1, 1, 1, 1, 1, 1, 1, 1, 1, 1, 1, 1, 1, 1, 1, 1, 1, 1, 1, 1, 1, 1, 1, 1, 1, 1, 1, 1, 1, 1, 1, 1, 0, 0, 0, 0, 0, 0, 0, 0, 0, 0, 0, 0, 0, 0, 0, 0, 0, 0, 0, 0, 0, 0, 0, 0, 0, 0, 0, 0, 0, 0, 0, 1, 1, 1, 1, 1, 1, 1, 1, 1, 1, 1, 1, 1, 1, 1, 1, 1, 1, 1, 1, 1, 1, 1, 1, 1, 1, 1, 1, 1, 1, 1, 1, 1, 1, 1, 1, 1, 1, 1, 1, 1, 1, 1, 1, 1, 1, 1, 1, 1, 1, 1, 1, 1, 1, 1, 1, 1, 1, 1, 1, 1, 1, 1, 1, 1, 1, 1, 1, 1, 1, 1, 1, 1, 1, 1, 0, 0, 0, 0, 0, 0, 0, 0, 0, 0, 0, 0, 0, 0, 0, 0, 0, 0, 0, 0, 0, 0, 0, 0, 0, 0, 0, 0, 0, 0, 0, 0, 1, 0, 1, 1, 1, 1, 1, 1, 1, 1, 1, 1, 1, 1, 1, 1, 1, 1, 1, 1, 1, 1, 1, 1, 1, 1, 1, 1, 1, 1, 1, 1, 1, 1, 1, 1, 1, 1, 1, 1, 1, 1, 1, 1, 1, 1, 1, 1, 1, 1, 1, 1, 1, 1, 1, 1, 1, 1, 1, 1, 1, 1, 1, 1, 1, 1, 1, 1, 1, 1, 1, 1, 1, 1, 0, 0, 0, 0, 0, 0, 0, 0, 0, 0, 0, 0, 0, 0, 0, 0, 0, 0, 0, 0, 0, 0, 0, 0, 0, 0, 0, 1, 1, 1, 1, 1, 1, 1, 1, 1, 1, 1, 1, 1, 1, 1, 1, 1, 1, 1, 1, 1, 1, 1, 1, 1, 1, 1, 1, 1, 1, 1, 1, 1, 1, 1, 1, 1, 1, 1, 1, 1, 1, 1, 1, 1, 1, 1, 1, 1, 1, 1, 1, 1, 1, 1, 1, 1, 1, 1, 1, 1, 1, 1, 1, 1, 1, 0, 0, 0, 0, 0, 0, 0, 0, 0, 0, 0, 0, 0, 0, 0, 0, 0, 0, 0, 0, 1, 0, 0, 0, 0, 0, 0, 0, 0, 0, 0, 0, 0, 0, 0, 0, 0, 0, 0, 0, 0, 0, 0, 0, 0, 0, 0, 0, 0, 0, 0, 0, 0, 0, 0, 0, 0, 0, 0, 0, 0, 0, 0, 0, 0, 0, 0, 2, 2, 2, 2, 2, 2, 2, 2, 2, 2, 2, 2, 2, 2, 2, 2, 2, 2, 2, 2, 2, 2, 2, 2, 2, 2, 2, 2, 2, 2, 2, 2, 2, 2, 2, 2, 2, 2, 2, 2, 2, 2, 2, 2, 2, 2, 2, 2, 2, 2, 2, 2, 2, 2, 2, 2, 2, 2, 2, 2, 2, 2, 2, 2, 2, 2, 2, 2, 2, 2, 2, 2, 2, 2, 2, 2, 2, 2, 2, 2, 2, 2, 2, 2, 2, 2, 2, 2, 2, 2, 2, 2, 2, 2, 2, 2, 2, 2, 2, 2, 0])
me_cube_000.materials.append(mat_darkmetal)
me_cube_000.materials.append(mat_wood)
me_cube_000.materials.append(mat_metal)
me_cube_000.use_remesh_preserve_volume = False
me_cube_000.use_remesh_preserve_attributes = False
me_cube_000.use_mirror_vertex_groups = False
me_cube_000.update()
me_cube_018 = bpy.data.meshes.new('Cube.018')
me_cube_018.from_pydata([(-0.4108, -0.3105, -0.001234), (-0.4624, -0.3769, 0.4232), (-0.4108, 0.3105, -0.001234), (-0.4578, 0.3866, 0.4314), (0.4106, -0.3105, -0.001234), (0.4575, -0.3866, 0.4314), (0.4106, 0.3105, -0.001234), (0.4575, 0.3866, 0.4314), (-0.3287, -0.324, 0.06425), (-0.3687, -0.3693, 0.3297), (0.366, -0.374, 0.3353), (0.3285, -0.324, 0.06425), (-0.4201, 0.2484, 0.06425), (-0.4201, -0.2484, 0.06425), (-0.4495, -0.3093, 0.3353), (-0.4495, 0.3093, 0.3353), (0.4488, 0.3093, 0.3353), (0.4193, 0.2484, 0.06425), (0.4193, -0.2484, 0.06425), (0.4488, -0.3093, 0.3353), (-0.3662, 0.3733, 0.3353), (-0.3287, 0.3228, 0.06425), (0.3285, 0.3228, 0.06425), (0.366, 0.3733, 0.3353), (-0.3287, -0.2873, 0.06786), (-0.3662, -0.3468, 0.3446), (0.366, -0.3468, 0.3446), (0.3285, -0.2873, 0.06786), (-0.3865, 0.2484, 0.07374), (-0.3865, -0.2484, 0.07374), (-0.4197, -0.3093, 0.3379), (-0.4197, 0.3093, 0.3379), (-0.3662, 0.3468, 0.3446), (-0.3287, 0.2873, 0.06786), (0.3285, 0.2873, 0.06786), (0.366, 0.3468, 0.3446), (0.4194, 0.3093, 0.3379), (0.3862, 0.2484, 0.07374), (0.3862, -0.2484, 0.07374), (0.4194, -0.3093, 0.3379), (-0.4238, -0.3339, 0.05162), (-0.4408, -0.3602, 0.2415), (-0.4408, 0.3602, 0.2415), (-0.4238, 0.3339, 0.05162), (0.4406, 0.3602, 0.2415), (0.4236, 0.3339, 0.05162), (0.4406, -0.3602, 0.2415), (0.4236, -0.3339, 0.05162), (-0.3391, -0.3386, 0.08368), (-0.3527, -0.3563, 0.2095), (0.3524, -0.3563, 0.2095), (0.3615, -0.3392, 0.06431), (-0.4272, -0.2671, 0.08368), (-0.4346, -0.2969, 0.2136), (-0.4383, 0.2882, 0.2095), (-0.4272, 0.2671, 0.08368), (0.4376, 0.2882, 0.2095), (0.4264, 0.2671, 0.08368), (0.4376, -0.2882, 0.2095), (0.4264, -0.2671, 0.08368), (-0.3527, 0.3554, 0.2095), (-0.3391, 0.3375, 0.08368), (0.3524, 0.3554, 0.2095), (0.3389, 0.3375, 0.08368), (-0.3391, -0.3053, 0.0892), (-0.3527, -0.3261, 0.2169), (0.3693, -0.3248, 0.2142), (0.3389, -0.3053, 0.0892), (-0.395, -0.2671, 0.09082), (-0.4074, -0.2882, 0.2143), (-0.4074, 0.2882, 0.2143), (-0.395, 0.2671, 0.09082), (-0.3527, 0.3261, 0.2169), (-0.3391, 0.3053, 0.0892), (0.3524, 0.3261, 0.2169), (0.3389, 0.3053, 0.0892), (0.4071, 0.2882, 0.2143), (0.3948, 0.2671, 0.09082), (0.4071, -0.2882, 0.2143), (0.3948, -0.2671, 0.09082), (-0.4323, -0.3471, 0.1466), (-0.428, 0.3357, 0.148), (0.4321, 0.3471, 0.1466), (0.4321, -0.3471, 0.1466), (-0.3601, -0.3361, 0.1466), (0.3456, -0.3475, 0.1466), (-0.4328, -0.2777, 0.1466), (-0.4328, 0.2777, 0.1466), (0.432, 0.2777, 0.1466), (0.432, -0.2777, 0.1466), (-0.3459, 0.3465, 0.1466), (0.3456, 0.3465, 0.1466), (-0.3459, -0.3157, 0.1531), (0.3456, -0.3157, 0.1531), (-0.4012, -0.2777, 0.1526), (-0.4012, 0.2777, 0.1526), (-0.3459, 0.3157, 0.1531), (0.3456, 0.3157, 0.1531), (0.401, 0.2777, 0.1526), (0.401, -0.2777, 0.1526), (-0.4002, -0.3017, 0.4238), (-0.3962, 0.3103, 0.431), (0.393, 0.3103, 0.431), (0.393, -0.3094, 0.431), (-0.3006, -0.2212, 0.04169), (-0.2976, 0.2369, 0.04704), (0.2932, 0.2369, 0.04704), (0.2932, -0.227, 0.04704), (0.4104, 0.3281, 0.1663), (0.4206, 0.3409, 0.2701), (0.3942, 0.3281, 0.1687), (0.4043, 0.3409, 0.2726), (0.4202, 0.3409, 0.273), (0.4303, 0.3409, 0.3769), (0.404, 0.3409, 0.2754), (0.4141, 0.3409, 0.3793), (0.4214, 0.1528, 0.2926), (0.4312, 0.1912, 0.3741), (0.404, 0.1512, 0.295), (0.415, 0.1912, 0.3766), (0.4202, 0.2214, 0.273), (0.4303, 0.2214, 0.3769), (0.404, 0.2214, 0.2754), (0.4141, 0.2214, 0.3793), (0.4104, -0.1776, 0.1663), (0.4206, -0.1776, 0.2701), (0.3942, -0.1776, 0.1687), (0.4043, -0.1776, 0.2726), (0.4103, 0.3201, 0.1642), (0.4009, 0.3108, 0.06773), (0.3941, 0.3201, 0.1666), (0.3847, 0.3108, 0.07017), (0.4104, -0.2962, 0.1663), (0.4206, -0.3172, 0.2701), (0.3942, -0.2962, 0.1687), (0.4043, -0.3172, 0.2726), (0.4202, -0.3172, 0.273), (0.4303, -0.3172, 0.3769), (0.404, -0.3172, 0.2754), (0.4141, -0.3172, 0.3793), (0.4209, -0.06332, 0.2798), (0.4303, -0.06332, 0.3769), (0.4047, -0.06332, 0.2822), (0.4141, -0.06332, 0.3793), (0.4202, -0.1255, 0.273), (0.4303, -0.1255, 0.3769), (0.404, -0.1255, 0.2754), (0.4141, -0.1255, 0.3793), (0.4104, -0.2266, 0.1663), (0.4206, -0.2266, 0.2701), (0.3942, -0.2266, 0.1687), (0.4043, -0.2266, 0.2726), (0.4104, -0.1958, 0.175), (0.4198, -0.1958, 0.2627), (0.3942, -0.1958, 0.1775), (0.4036, -0.1958, 0.2651), (0.4103, -0.2962, 0.1642), (0.4002, -0.2775, 0.06032), (0.3941, -0.2962, 0.1666), (0.384, -0.2775, 0.06276), (0.4103, -0.1259, 0.1642), (0.4006, -0.08214, 0.07768), (0.3941, -0.1259, 0.1666), (0.3844, -0.08214, 0.08012), (-0.3427, 0.3398, 0.1709), (-0.3427, 0.3226, 0.06767), (-0.3427, 0.3198, 0.1742), (-0.3427, 0.3026, 0.07101), (-0.2268, 0.3398, 0.1709), (-0.2268, 0.3226, 0.06767), (-0.2268, 0.3198, 0.1742), (-0.2268, 0.3026, 0.07101), (-0.2019, 0.3398, 0.1709), (-0.2019, 0.3239, 0.08476), (-0.2019, 0.3198, 0.1742), (-0.2019, 0.3038, 0.0881), (-0.3427, 0.3402, 0.1729), (-0.4412, 0.3574, 0.2761), (-0.3427, 0.3202, 0.1762), (-0.4412, 0.3374, 0.2794), (-0.4412, 0.3571, 0.2778), (-0.4412, 0.3743, 0.381), (-0.4412, 0.3371, 0.2811), (-0.4412, 0.3543, 0.3843), (-0.227, 0.3402, 0.1729), (-0.227, 0.3574, 0.2761), (-0.227, 0.3202, 0.1762), (-0.227, 0.3374, 0.2794), (-0.2022, 0.3402, 0.1729), (-0.2022, 0.3562, 0.2687), (-0.2022, 0.3202, 0.1762), (-0.2022, 0.3362, 0.2721), (0.3687, 0.3398, 0.1709), (0.3687, 0.3226, 0.06767), (0.3687, 0.3198, 0.1742), (0.3687, 0.3026, 0.07101), (0.2355, 0.3398, 0.1709), (0.2355, 0.3226, 0.06767), (0.2355, 0.3198, 0.1742), (0.2355, 0.3026, 0.07101), (-0.1773, 0.3398, 0.1709), (-0.1773, 0.3239, 0.07503), (-0.1773, 0.3198, 0.1742), (-0.1773, 0.3038, 0.07837), (0.3687, 0.3402, 0.1729), (0.3687, 0.3574, 0.2761), (0.3687, 0.3202, 0.1762), (0.3687, 0.3374, 0.2794), (0.3687, 0.3571, 0.2778), (0.3687, 0.3743, 0.381), (0.3687, 0.3371, 0.2811), (0.3687, 0.3543, 0.3843), (0.1312, 0.359, 0.2892), (0.1312, 0.3743, 0.381), (0.1312, 0.3389, 0.2925), (0.1312, 0.3543, 0.3843), (0.08324, 0.3368, 0.2874), (0.08324, 0.3202, 0.1762), (0.08324, 0.3568, 0.2841), (0.08324, 0.3402, 0.1729), (-0.4168, -0.3235, 0.1729), (-0.4297, -0.3363, 0.2763), (-0.4007, -0.3235, 0.1761), (-0.4136, -0.3363, 0.2794), (-0.4295, -0.3363, 0.2792), (-0.4424, -0.3363, 0.3826), (-0.4134, -0.3363, 0.2823), (-0.4263, -0.3363, 0.3857), (-0.4295, -0.1857, 0.2792), (-0.4433, -0.1866, 0.3798), (-0.4134, -0.1857, 0.2823), (-0.4271, -0.1866, 0.3829), (-0.4295, -0.2168, 0.2792), (-0.4424, -0.2168, 0.3826), (-0.4134, -0.2168, 0.2823), (-0.4263, -0.2168, 0.3857), (-0.4168, -0.1932, 0.1729), (-0.4297, -0.1932, 0.2763), (-0.4007, -0.1932, 0.1761), (-0.4136, -0.1932, 0.2794), (-0.4168, -0.1624, 0.1729), (-0.4288, -0.1624, 0.2689), (-0.4007, -0.1624, 0.1761), (-0.4127, -0.1624, 0.2721), (-0.4166, -0.3155, 0.1709), (-0.4046, -0.3062, 0.07487), (-0.4005, -0.3155, 0.174), (-0.3885, -0.3062, 0.07798), (-0.4168, 0.3008, 0.1729), (-0.4297, 0.3218, 0.2763), (-0.4007, 0.3008, 0.1761), (-0.4136, 0.3218, 0.2794), (-0.4295, 0.3218, 0.2792), (-0.4424, 0.3218, 0.3826), (-0.4134, 0.3218, 0.2823), (-0.4263, 0.3218, 0.3857), (-0.4303, 0.06793, 0.286), (-0.4424, 0.06793, 0.3826), (-0.4142, 0.06793, 0.2891), (-0.4263, 0.06793, 0.3857), (-0.4295, 0.1301, 0.2792), (-0.4424, 0.1301, 0.3826), (-0.4134, 0.1301, 0.2823), (-0.4263, 0.1301, 0.3857), (-0.4168, -0.07143, 0.1729), (-0.4297, -0.07143, 0.2763), (-0.4007, -0.07143, 0.1761), (-0.4136, -0.07143, 0.2794), (-0.4168, -0.1023, 0.1729), (-0.4288, -0.1023, 0.2689), (-0.4007, -0.1023, 0.1761), (-0.4127, -0.1023, 0.2721), (-0.4166, 0.3008, 0.1709), (-0.4037, 0.2822, 0.06749), (-0.4005, 0.3008, 0.174), (-0.3875, 0.2822, 0.07061), (-0.4166, 0.1305, 0.1709), (-0.4046, 0.08675, 0.08483), (-0.4005, 0.1305, 0.174), (-0.3885, 0.08675, 0.08794), (0.3425, -0.33, 0.1709), (0.3425, -0.3128, 0.06767), (0.3425, -0.31, 0.1742), (0.3425, -0.2928, 0.07101), (0.04574, -0.33, 0.1709), (0.04574, -0.3128, 0.06767), (0.04574, -0.31, 0.1742), (0.04574, -0.2928, 0.07101), (0.02091, -0.33, 0.1709), (0.02091, -0.3141, 0.07503), (0.02091, -0.31, 0.1742), (0.02091, -0.294, 0.07837), (0.3425, -0.3304, 0.1729), (0.3831, -0.3476, 0.2761), (0.3425, -0.3104, 0.1762), (0.3831, -0.3276, 0.2794), (0.3831, -0.3473, 0.2778), (0.3831, -0.3645, 0.381), (0.3831, -0.3273, 0.2811), (0.3831, -0.3445, 0.3843), (0.169, -0.3304, 0.1729), (0.169, -0.3476, 0.2761), (0.169, -0.3104, 0.1762), (0.169, -0.3276, 0.2794), (0.1442, -0.3304, 0.1729), (0.1442, -0.3464, 0.2687), (0.1442, -0.3104, 0.1762), (0.1442, -0.3264, 0.2721), (-0.3689, -0.33, 0.1709), (-0.3689, -0.3128, 0.06767), (-0.3689, -0.31, 0.1742), (-0.3689, -0.2928, 0.07101), (-0.2358, -0.33, 0.1709), (-0.2358, -0.3128, 0.06767), (-0.2358, -0.31, 0.1742), (-0.2358, -0.2928, 0.07101), (-0.2109, -0.33, 0.1709), (-0.2109, -0.3141, 0.07503), (-0.2109, -0.31, 0.1742), (-0.2109, -0.294, 0.07837), (-0.3689, -0.3304, 0.1729), (-0.3689, -0.3476, 0.2761), (-0.3689, -0.3104, 0.1762), (-0.3689, -0.3276, 0.2794), (-0.3689, -0.3473, 0.2778), (-0.3689, -0.3645, 0.381), (-0.3689, -0.3273, 0.2811), (-0.3689, -0.3445, 0.3843), (-0.1315, -0.3492, 0.2892), (-0.1315, -0.3645, 0.381), (-0.1315, -0.3291, 0.2925), (-0.1315, -0.3445, 0.3843), (-0.1227, -0.3393, 0.1709), (-0.08745, -0.3565, 0.2741), (-0.1237, -0.3104, 0.1762), (-0.08842, -0.3276, 0.2794), (-0.09884, -0.3304, 0.1729), (-0.06359, -0.3464, 0.2687), (-0.09884, -0.3104, 0.1762), (-0.06359, -0.3264, 0.2721), (-0.05037, -0.4333, 0.2967), (-0.001024, -0.4333, 0.3768), (-0.05037, -0.3462, 0.2967), (-0.0127, -0.4333, 0.3331), (0.06395, -0.4333, 0.2967), (0.02628, -0.4333, 0.3331), (0.06395, -0.3462, 0.2967), (0.01461, -0.4333, 0.3768), (-0.04061, -0.4333, 0.3338), (-0.04061, -0.3462, 0.3338), (0.05419, -0.3462, 0.3338), (0.05419, -0.4333, 0.3338), (-0.01296, -0.4333, 0.4666), (-0.05431, -0.4333, 0.4074), (-0.03548, -0.4333, 0.4587), (-0.05061, -0.4333, 0.437), (-0.05431, -0.363, 0.4074), (-0.01296, -0.363, 0.4666), (-0.05061, -0.363, 0.437), (-0.03548, -0.363, 0.4587), (0.06789, -0.4333, 0.4074), (0.02654, -0.4333, 0.4666), (0.06419, -0.4333, 0.437), (0.04906, -0.4333, 0.4587), (0.02654, -0.363, 0.4666), (0.06789, -0.363, 0.4074), (0.04906, -0.363, 0.4587), (0.06419, -0.363, 0.437), (-0.003058, -0.4333, 0.4059), (0.002188, -0.4333, 0.4077), (-0.006585, -0.4333, 0.4008), (-0.007446, -0.4333, 0.3939), (0.01139, -0.4333, 0.4077), (0.01664, -0.4333, 0.4059), (0.02017, -0.4333, 0.4008), (0.02103, -0.4333, 0.3939), (0.01139, -0.3745, 0.4077), (0.01664, -0.3745, 0.4059), (-0.007446, -0.3745, 0.3939), (-0.006585, -0.3745, 0.4008), (-0.003058, -0.3745, 0.4059), (0.002188, -0.3745, 0.4077), (-0.0127, -0.3745, 0.3331), (-0.001024, -0.3745, 0.3768), (0.01461, -0.3745, 0.3768), (0.02628, -0.3745, 0.3331), (0.02017, -0.3745, 0.4008), (0.02103, -0.3745, 0.3939)], [], [(1, 3, 15, 14), (47, 4, 18, 59), (50, 10, 26, 66), (46, 5, 10, 50), (40, 52, 13, 0), (14, 15, 31, 30), (2, 0, 13, 12), (43, 2, 12, 55), (41, 1, 14, 53), (59, 18, 38, 79), (4, 6, 17, 18), (7, 5, 19, 16), (44, 7, 16, 56), (42, 3, 20, 60), (45, 6, 22, 63), (48, 8, 24, 64), (69, 30, 31, 70), (12, 13, 29, 28), (55, 12, 28, 71), (53, 14, 30, 69), (60, 20, 32, 72), (63, 22, 34, 75), (76, 36, 39, 78), (18, 17, 37, 38), (16, 19, 39, 36), (56, 16, 36, 76), (17, 57, 77, 37), (88, 56, 76, 98), (37, 77, 79, 38), (98, 76, 78, 99), (23, 62, 74, 35), (91, 63, 75, 97), (21, 61, 73, 33), (90, 60, 72, 96), (13, 52, 68, 29), (86, 53, 69, 94), (15, 54, 70, 31), (87, 55, 71, 95), (29, 68, 71, 28), (94, 69, 70, 95), (9, 49, 65, 25), (84, 48, 64, 92), (7, 44, 62, 23), (82, 45, 63, 91), (2, 43, 61, 21), (81, 42, 60, 90), (6, 45, 57, 17), (82, 44, 56, 88), (19, 58, 78, 39), (89, 59, 79, 99), (80, 41, 53, 86), (3, 42, 54, 15), (81, 43, 55, 87), (1, 41, 49, 9), (80, 40, 48, 84), (4, 47, 51, 11), (83, 46, 50, 85), (11, 51, 67, 27), (85, 50, 66, 93), (5, 46, 58, 19), (83, 47, 59, 89), (46, 83, 89, 58), (51, 85, 93, 67), (47, 83, 85, 51), (41, 80, 84, 49), (42, 81, 87, 54), (40, 80, 86, 52), (58, 89, 99, 78), (45, 82, 88, 57), (43, 81, 90, 61), (44, 82, 91, 62), (49, 84, 92, 65), (68, 94, 95, 71), (54, 87, 95, 70), (52, 86, 94, 68), (61, 90, 96, 73), (62, 91, 97, 74), (77, 98, 99, 79), (57, 88, 98, 77), (96, 97, 75, 73), (93, 92, 64, 67), (66, 65, 92, 93), (67, 64, 24, 27), (72, 74, 97, 96), (73, 75, 34, 33), (22, 21, 33, 34), (32, 35, 74, 72), (10, 9, 25, 26), (8, 11, 27, 24), (26, 25, 65, 66), (6, 2, 21, 22), (20, 23, 35, 32), (0, 4, 11, 8), (3, 1, 100, 101), (4, 0, 2, 6), (5, 1, 9, 10), (3, 7, 23, 20), (102, 101, 105, 106), (7, 3, 101, 102), (5, 7, 102, 103), (103, 100, 1, 5), (104, 107, 106, 105), (103, 102, 106, 107), (101, 100, 104, 105), (100, 103, 107, 104), (40, 0, 8, 48), (124, 126, 110, 108), (120, 122, 114, 112), (153, 152, 124, 125), (144, 140, 141, 145), (140, 116, 117, 141), (120, 121, 117, 116), (121, 123, 119, 117), (141, 117, 119, 143), (113, 115, 123, 121), (112, 113, 121, 120), (116, 118, 122, 120), (108, 109, 125, 124), (109, 111, 127, 125), (155, 153, 125, 127), (160, 128, 130, 162), (148, 132, 134, 150), (144, 136, 138, 146), (142, 140, 144, 146), (145, 141, 143, 147), (118, 116, 140, 142), (137, 145, 147, 139), (136, 144, 145, 137), (132, 148, 149, 133), (133, 149, 151, 135), (152, 148, 150, 154), (148, 152, 153, 149), (149, 153, 155, 151), (160, 161, 129, 128), (157, 159, 163, 161), (160, 162, 158, 156), (161, 163, 131, 129), (156, 157, 161, 160), (124, 152, 154, 126), (168, 164, 166, 170), (202, 200, 172, 174), (164, 168, 169, 165), (165, 169, 171, 167), (172, 168, 170, 174), (168, 172, 173, 169), (169, 173, 175, 171), (184, 186, 178, 176), (219, 188, 189, 218), (213, 212, 180, 181), (212, 214, 182, 180), (215, 213, 181, 183), (176, 177, 185, 184), (177, 179, 187, 185), (188, 190, 186, 184), (184, 185, 189, 188), (185, 187, 191, 189), (196, 198, 194, 192), (201, 173, 172, 200), (192, 193, 197, 196), (193, 195, 199, 197), (200, 202, 198, 196), (203, 175, 173, 201), (196, 197, 201, 200), (197, 199, 203, 201), (219, 204, 206, 217), (212, 208, 210, 214), (218, 189, 191, 216), (209, 213, 215, 211), (208, 212, 213, 209), (188, 219, 217, 190), (205, 218, 216, 207), (204, 219, 218, 205), (236, 238, 222, 220), (232, 234, 226, 224), (270, 242, 240, 268), (260, 256, 257, 261), (256, 228, 229, 257), (232, 233, 229, 228), (233, 235, 231, 229), (257, 229, 231, 259), (225, 227, 235, 233), (224, 225, 233, 232), (228, 230, 234, 232), (220, 221, 237, 236), (221, 223, 239, 237), (240, 242, 238, 236), (236, 237, 241, 240), (237, 239, 243, 241), (276, 244, 246, 278), (264, 248, 250, 266), (260, 252, 254, 262), (269, 268, 240, 241), (258, 256, 260, 262), (261, 257, 259, 263), (230, 228, 256, 258), (253, 261, 263, 255), (252, 260, 261, 253), (248, 264, 265, 249), (249, 265, 267, 251), (268, 264, 266, 270), (271, 269, 241, 243), (264, 268, 269, 265), (265, 269, 271, 267), (276, 277, 245, 244), (273, 275, 279, 277), (276, 278, 274, 272), (277, 279, 247, 245), (272, 273, 277, 276), (284, 280, 282, 286), (318, 316, 288, 290), (280, 284, 285, 281), (281, 285, 287, 283), (288, 284, 286, 290), (284, 288, 289, 285), (285, 289, 291, 287), (300, 302, 294, 292), (336, 338, 306, 304), (329, 328, 296, 297), (328, 330, 298, 296), (331, 329, 297, 299), (292, 293, 301, 300), (293, 295, 303, 301), (304, 306, 302, 300), (300, 301, 305, 304), (301, 303, 307, 305), (312, 314, 310, 308), (317, 289, 288, 316), (308, 309, 313, 312), (309, 311, 315, 313), (316, 318, 314, 312), (319, 291, 289, 317), (312, 313, 317, 316), (313, 315, 319, 317), (332, 320, 322, 334), (328, 324, 326, 330), (336, 304, 305, 337), (325, 329, 331, 327), (324, 328, 329, 325), (320, 332, 333, 321), (321, 333, 335, 323), (336, 332, 334, 338), (337, 305, 307, 339), (332, 336, 337, 333), (333, 337, 339, 335), (364, 357, 352, 361), (350, 365, 360, 351), (345, 347, 384, 385), (348, 353, 356, 349), (342, 346, 344, 340), (349, 356, 358, 359, 357, 364, 366, 367, 365, 350), (354, 355, 370, 368), (346, 350, 351, 344), (342, 349, 350, 346), (340, 348, 349, 342), (352, 357, 359, 354), (354, 359, 358, 355), (355, 358, 356, 353), (364, 361, 363, 366), (366, 363, 362, 367), (367, 362, 360, 365), (361, 352, 369, 372), (347, 375, 387, 384), (360, 362, 374, 375), (362, 363, 373, 374), (353, 348, 341, 371), (363, 361, 372, 373), (348, 340, 343, 341), (344, 351, 347, 345), (351, 360, 375, 347), (352, 354, 368, 369), (340, 344, 345, 343), (355, 353, 371, 370), (385, 384, 383, 382), (384, 387, 386, 377, 376, 381, 380, 379, 378, 383), (368, 370, 379, 380), (373, 372, 376, 377), (341, 343, 382, 383), (372, 369, 381, 376), (343, 345, 385, 382), (369, 368, 380, 381), (374, 373, 377, 386), (370, 371, 378, 379), (371, 341, 383, 378), (375, 374, 386, 387)])
me_cube_018.polygons.foreach_set('material_index', [0, 0, 0, 0, 0, 0, 0, 0, 0, 0, 0, 0, 0, 0, 0, 0, 0, 0, 0, 0, 0, 0, 0, 0, 0, 0, 0, 0, 0, 0, 0, 0, 0, 0, 0, 0, 0, 0, 0, 0, 0, 0, 0, 0, 0, 0, 0, 0, 0, 0, 0, 0, 0, 0, 0, 0, 0, 0, 0, 0, 0, 0, 0, 0, 0, 0, 0, 0, 0, 0, 0, 0, 0, 0, 0, 0, 0, 0, 0, 0, 0, 0, 0, 0, 0, 0, 0, 0, 0, 0, 0, 0, 0, 0, 0, 0, 0, 0, 0, 0, 0, 0, 0, 0, 0, 0, 1, 1, 1, 1, 1, 1, 1, 1, 1, 1, 1, 1, 1, 1, 1, 1, 1, 1, 1, 1, 1, 1, 1, 1, 1, 1, 1, 1, 1, 1, 1, 1, 1, 1, 1, 1, 1, 1, 1, 1, 1, 1, 1, 1, 1, 1, 1, 1, 1, 1, 1, 1, 1, 1, 1, 1, 1, 1, 1, 1, 1, 1, 1, 1, 1, 1, 1, 1, 1, 1, 1, 1, 1, 1, 1, 1, 1, 1, 1, 1, 1, 1, 1, 1, 1, 1, 1, 1, 1, 1, 1, 1, 1, 1, 1, 1, 1, 1, 1, 1, 1, 1, 1, 1, 1, 1, 1, 1, 1, 1, 1, 1, 1, 1, 1, 1, 1, 1, 1, 1, 1, 1, 1, 1, 1, 1, 1, 1, 1, 1, 1, 1, 1, 1, 1, 1, 1, 1, 2, 2, 2, 2, 2, 2, 2, 2, 2, 2, 2, 2, 2, 2, 2, 2, 2, 2, 2, 2, 2, 2, 2, 2, 2, 2, 2, 2, 2, 2, 2, 2, 2, 2, 2, 2, 2, 2, 2, 2])
me_cube_018.materials.append(mat_darkmetal)
me_cube_018.materials.append(mat_wood)
me_cube_018.materials.append(mat_metal)
me_cube_018.use_remesh_preserve_volume = False
me_cube_018.use_remesh_preserve_attributes = False
me_cube_018.use_mirror_vertex_groups = False
me_cube_018.update()

# ---- objects
ob_chest_open_001 = bpy.data.objects.new('Chest_Open.001', me_cube_000)
ob_chest_open = bpy.data.objects.new('Chest_Open', me_cube_018)

# ---- transforms, parenting, visibility, modifiers, constraints
ob_chest_open_001.location = (0.0, 0.0, 0.0)
ob_chest_open_001.lineart.crease_threshold = 0.0
ob_chest_open.location = (0.0, 0.0, 0.0)
ob_chest_open.lineart.crease_threshold = 0.0

# ---- collection membership
col_collection_1.objects.link(ob_chest_open_001)
col_collection_1.objects.link(ob_chest_open)

# ---- scene / render settings (as saved in the file)
scene.frame_start = 1; scene.frame_end = 250; scene.frame_set(0)
scene.render.engine = 'CYCLES'
scene.render.resolution_x = 1000
scene.render.resolution_y = 1000
scene.render.dither_intensity = 0.0
scene.cycles.samples = 200
scene.cycles.sampling_pattern = 'TABULATED_SOBOL'
scene.cycles.light_sampling_threshold = 0.0
scene.cycles.use_adaptive_sampling = False
scene.cycles.use_light_tree = False
scene.cycles.caustics_reflective = False
scene.cycles.caustics_refractive = False
scene.cycles.blur_glossy = 0.0
scene.cycles.max_bounces = 2
scene.cycles.pixel_filter_type = 'GAUSSIAN'
scene.cycles.sample_clamp_indirect = 0.0
scene.view_settings.view_transform = 'Standard'
bpy.context.view_layer.update()

# ---- added for rendering (the .blend has no active camera): camera
cam_auto = bpy.data.cameras.new('AutoCamera')
cam_auto.lens = 50.0
cam_auto.sensor_width = 36.0
cam_auto.clip_end = 1000.0
ob_auto_camera = bpy.data.objects.new('AutoCamera', cam_auto)
scene.collection.objects.link(ob_auto_camera)
ob_auto_camera.location = (1.38365, -1.68447, 1.51375)
ob_auto_camera.rotation_euler = (1.09748, -7.21219e-08, 0.694738)
scene.camera = ob_auto_camera
bpy.context.view_layer.update()

